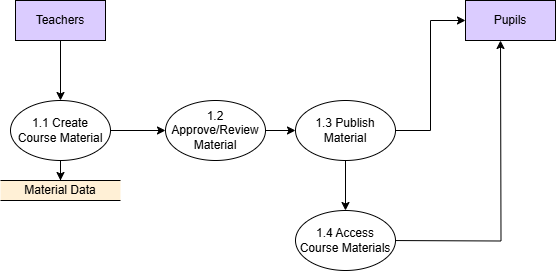

The diagram above was exported from draw.io. Its source (the exported page's mxGraphModel, read from the mxfile embedded in the PNG):
<mxGraphModel dx="1665" dy="795" grid="1" gridSize="10" guides="1" tooltips="1" connect="1" arrows="1" fold="1" page="1" pageScale="1" pageWidth="850" pageHeight="1100" math="0" shadow="0">
  <root>
    <mxCell id="0" />
    <mxCell id="1" parent="0" />
    <mxCell id="JotHKL586vIHxFs9-pk6-64" style="edgeStyle=orthogonalEdgeStyle;rounded=0;orthogonalLoop=1;jettySize=auto;html=1;" edge="1" parent="1" source="JotHKL586vIHxFs9-pk6-4" target="JotHKL586vIHxFs9-pk6-39">
      <mxGeometry relative="1" as="geometry" />
    </mxCell>
    <mxCell id="JotHKL586vIHxFs9-pk6-4" value="Teachers" style="rounded=0;whiteSpace=wrap;html=1;fillColor=#DBCCFF;" vertex="1" parent="1">
      <mxGeometry x="162" y="281" width="90" height="40" as="geometry" />
    </mxCell>
    <mxCell id="JotHKL586vIHxFs9-pk6-38" value="Pupils" style="rounded=0;whiteSpace=wrap;html=1;fillColor=#DBCCFF;" vertex="1" parent="1">
      <mxGeometry x="612" y="281" width="90" height="40" as="geometry" />
    </mxCell>
    <mxCell id="JotHKL586vIHxFs9-pk6-63" style="edgeStyle=orthogonalEdgeStyle;rounded=0;orthogonalLoop=1;jettySize=auto;html=1;entryX=0.5;entryY=0;entryDx=0;entryDy=0;" edge="1" parent="1" source="JotHKL586vIHxFs9-pk6-39" target="JotHKL586vIHxFs9-pk6-40">
      <mxGeometry relative="1" as="geometry" />
    </mxCell>
    <mxCell id="JotHKL586vIHxFs9-pk6-65" style="edgeStyle=orthogonalEdgeStyle;rounded=0;orthogonalLoop=1;jettySize=auto;html=1;entryX=0;entryY=0.5;entryDx=0;entryDy=0;" edge="1" parent="1" source="JotHKL586vIHxFs9-pk6-39" target="JotHKL586vIHxFs9-pk6-41">
      <mxGeometry relative="1" as="geometry" />
    </mxCell>
    <mxCell id="JotHKL586vIHxFs9-pk6-39" value="1.1 Create Course Material" style="ellipse;whiteSpace=wrap;html=1;" vertex="1" parent="1">
      <mxGeometry x="157" y="381" width="100" height="60" as="geometry" />
    </mxCell>
    <mxCell id="JotHKL586vIHxFs9-pk6-40" value="Material&amp;nbsp;Data" style="shape=partialRectangle;whiteSpace=wrap;html=1;left=0;right=0;fillColor=#FFF0D6;strokeColor=#000000;" vertex="1" parent="1">
      <mxGeometry x="147" y="461" width="120" height="20" as="geometry" />
    </mxCell>
    <mxCell id="JotHKL586vIHxFs9-pk6-66" style="edgeStyle=orthogonalEdgeStyle;rounded=0;orthogonalLoop=1;jettySize=auto;html=1;entryX=0;entryY=0.5;entryDx=0;entryDy=0;" edge="1" parent="1" source="JotHKL586vIHxFs9-pk6-41" target="JotHKL586vIHxFs9-pk6-42">
      <mxGeometry relative="1" as="geometry" />
    </mxCell>
    <mxCell id="JotHKL586vIHxFs9-pk6-41" value="1.2 Approve/Review Material" style="ellipse;whiteSpace=wrap;html=1;" vertex="1" parent="1">
      <mxGeometry x="312" y="381" width="100" height="60" as="geometry" />
    </mxCell>
    <mxCell id="JotHKL586vIHxFs9-pk6-67" style="edgeStyle=orthogonalEdgeStyle;rounded=0;orthogonalLoop=1;jettySize=auto;html=1;entryX=0;entryY=0.5;entryDx=0;entryDy=0;" edge="1" parent="1" source="JotHKL586vIHxFs9-pk6-42" target="JotHKL586vIHxFs9-pk6-38">
      <mxGeometry relative="1" as="geometry" />
    </mxCell>
    <mxCell id="JotHKL586vIHxFs9-pk6-68" style="edgeStyle=orthogonalEdgeStyle;rounded=0;orthogonalLoop=1;jettySize=auto;html=1;entryX=0.5;entryY=0;entryDx=0;entryDy=0;" edge="1" parent="1" source="JotHKL586vIHxFs9-pk6-42" target="JotHKL586vIHxFs9-pk6-45">
      <mxGeometry relative="1" as="geometry" />
    </mxCell>
    <mxCell id="JotHKL586vIHxFs9-pk6-42" value="1.3 Publish Material" style="ellipse;whiteSpace=wrap;html=1;" vertex="1" parent="1">
      <mxGeometry x="442" y="381" width="100" height="60" as="geometry" />
    </mxCell>
    <mxCell id="JotHKL586vIHxFs9-pk6-69" style="edgeStyle=orthogonalEdgeStyle;rounded=0;orthogonalLoop=1;jettySize=auto;html=1;entryX=0.5;entryY=1;entryDx=0;entryDy=0;" edge="1" parent="1">
      <mxGeometry relative="1" as="geometry">
        <mxPoint x="532" y="521" as="sourcePoint" />
        <mxPoint x="647" y="321" as="targetPoint" />
      </mxGeometry>
    </mxCell>
    <mxCell id="JotHKL586vIHxFs9-pk6-45" value="1.4 Access Course Materials" style="ellipse;whiteSpace=wrap;html=1;" vertex="1" parent="1">
      <mxGeometry x="442" y="491" width="100" height="60" as="geometry" />
    </mxCell>
  </root>
</mxGraphModel>